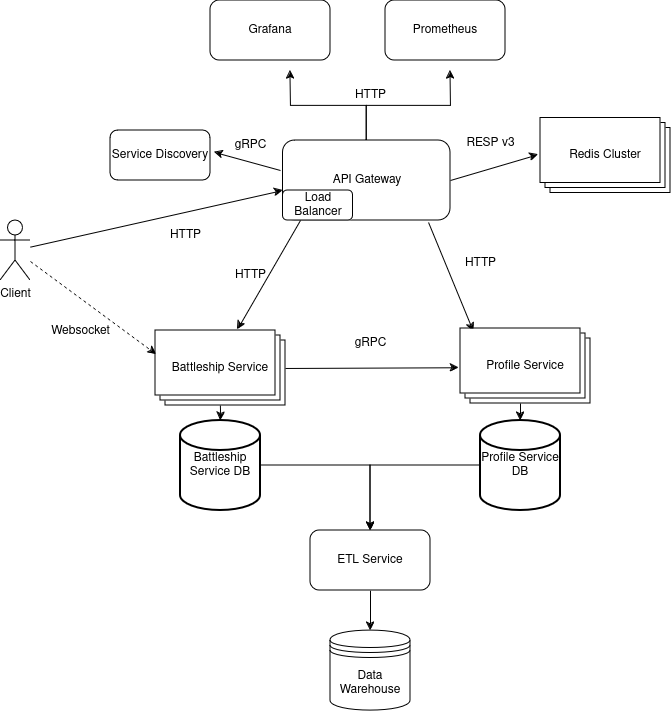

The diagram above was exported from draw.io. Its source (the exported page's mxGraphModel, read from the mxfile embedded in the PNG):
<mxGraphModel dx="1364" dy="795" grid="1" gridSize="10" guides="1" tooltips="1" connect="1" arrows="1" fold="1" page="1" pageScale="1" pageWidth="850" pageHeight="1100" math="0" shadow="0">
  <root>
    <mxCell id="0" />
    <mxCell id="1" parent="0" />
    <mxCell id="-7mntqAr0WRce5k9N7nN-1" value="Client" style="shape=umlActor;verticalLabelPosition=bottom;verticalAlign=top;html=1;outlineConnect=0;" parent="1" vertex="1">
      <mxGeometry x="30" y="360" width="30" height="60" as="geometry" />
    </mxCell>
    <mxCell id="lb49pyWBeCj-5jjFTNzV-26" style="edgeStyle=orthogonalEdgeStyle;rounded=0;orthogonalLoop=1;jettySize=auto;html=1;" edge="1" parent="1" source="-7mntqAr0WRce5k9N7nN-2">
      <mxGeometry relative="1" as="geometry">
        <mxPoint x="320" y="210" as="targetPoint" />
      </mxGeometry>
    </mxCell>
    <mxCell id="lb49pyWBeCj-5jjFTNzV-27" style="edgeStyle=orthogonalEdgeStyle;rounded=0;orthogonalLoop=1;jettySize=auto;html=1;" edge="1" parent="1" source="-7mntqAr0WRce5k9N7nN-2">
      <mxGeometry relative="1" as="geometry">
        <mxPoint x="480" y="210" as="targetPoint" />
      </mxGeometry>
    </mxCell>
    <mxCell id="-7mntqAr0WRce5k9N7nN-2" value="API Gateway" style="rounded=1;whiteSpace=wrap;html=1;" parent="1" vertex="1">
      <mxGeometry x="312.5" y="280" width="167.5" height="80" as="geometry" />
    </mxCell>
    <mxCell id="-7mntqAr0WRce5k9N7nN-3" value="Load Balancer" style="rounded=1;whiteSpace=wrap;html=1;" parent="1" vertex="1">
      <mxGeometry x="312.5" y="330" width="70" height="30" as="geometry" />
    </mxCell>
    <mxCell id="-7mntqAr0WRce5k9N7nN-6" value="Service Discovery" style="rounded=1;whiteSpace=wrap;html=1;" parent="1" vertex="1">
      <mxGeometry x="140" y="270" width="100" height="50" as="geometry" />
    </mxCell>
    <mxCell id="-7mntqAr0WRce5k9N7nN-8" value="gRPC" style="text;html=1;align=center;verticalAlign=middle;resizable=0;points=[];autosize=1;strokeColor=none;fillColor=none;" parent="1" vertex="1">
      <mxGeometry x="250" y="270" width="60" height="30" as="geometry" />
    </mxCell>
    <mxCell id="lb49pyWBeCj-5jjFTNzV-15" value="" style="edgeStyle=orthogonalEdgeStyle;rounded=0;orthogonalLoop=1;jettySize=auto;html=1;" edge="1" parent="1" target="-7mntqAr0WRce5k9N7nN-31">
      <mxGeometry relative="1" as="geometry">
        <mxPoint x="250" y="530" as="sourcePoint" />
      </mxGeometry>
    </mxCell>
    <mxCell id="-7mntqAr0WRce5k9N7nN-19" value="HTTP" style="text;html=1;align=center;verticalAlign=middle;resizable=0;points=[];autosize=1;strokeColor=none;fillColor=none;" parent="1" vertex="1">
      <mxGeometry x="255" y="400" width="50" height="30" as="geometry" />
    </mxCell>
    <mxCell id="-7mntqAr0WRce5k9N7nN-21" value="HTTP" style="text;html=1;align=center;verticalAlign=middle;resizable=0;points=[];autosize=1;strokeColor=none;fillColor=none;" parent="1" vertex="1">
      <mxGeometry x="485" y="388" width="50" height="30" as="geometry" />
    </mxCell>
    <mxCell id="-7mntqAr0WRce5k9N7nN-26" value="" style="endArrow=classic;html=1;rounded=0;entryX=1.039;entryY=0.437;entryDx=0;entryDy=0;entryPerimeter=0;" parent="1" target="-7mntqAr0WRce5k9N7nN-6" edge="1">
      <mxGeometry width="50" height="50" relative="1" as="geometry">
        <mxPoint x="310" y="310" as="sourcePoint" />
        <mxPoint x="305" y="295" as="targetPoint" />
      </mxGeometry>
    </mxCell>
    <mxCell id="-7mntqAr0WRce5k9N7nN-27" value="" style="endArrow=classic;html=1;rounded=0;entryX=-0.036;entryY=0.569;entryDx=0;entryDy=0;entryPerimeter=0;" parent="1" edge="1">
      <mxGeometry width="50" height="50" relative="1" as="geometry">
        <mxPoint x="480" y="320" as="sourcePoint" />
        <mxPoint x="567.8399999999999" y="294.1400000000001" as="targetPoint" />
      </mxGeometry>
    </mxCell>
    <mxCell id="-7mntqAr0WRce5k9N7nN-29" value="gRPC" style="text;html=1;align=center;verticalAlign=middle;resizable=0;points=[];autosize=1;strokeColor=none;fillColor=none;" parent="1" vertex="1">
      <mxGeometry x="370" y="468" width="60" height="30" as="geometry" />
    </mxCell>
    <mxCell id="-7mntqAr0WRce5k9N7nN-30" value="" style="endArrow=classic;html=1;rounded=0;entryX=-0.013;entryY=0.621;entryDx=0;entryDy=0;entryPerimeter=0;" parent="1" edge="1">
      <mxGeometry width="50" height="50" relative="1" as="geometry">
        <mxPoint x="310" y="508" as="sourcePoint" />
        <mxPoint x="488.44000000000005" y="507.26" as="targetPoint" />
      </mxGeometry>
    </mxCell>
    <mxCell id="lb49pyWBeCj-5jjFTNzV-31" style="edgeStyle=orthogonalEdgeStyle;rounded=0;orthogonalLoop=1;jettySize=auto;html=1;entryX=0.5;entryY=0;entryDx=0;entryDy=0;" edge="1" parent="1" source="-7mntqAr0WRce5k9N7nN-31" target="lb49pyWBeCj-5jjFTNzV-29">
      <mxGeometry relative="1" as="geometry" />
    </mxCell>
    <mxCell id="-7mntqAr0WRce5k9N7nN-31" value="Battleship Service DB" style="strokeWidth=2;html=1;shape=mxgraph.flowchart.database;whiteSpace=wrap;" parent="1" vertex="1">
      <mxGeometry x="210" y="560" width="80" height="90" as="geometry" />
    </mxCell>
    <mxCell id="lb49pyWBeCj-5jjFTNzV-32" style="edgeStyle=orthogonalEdgeStyle;rounded=0;orthogonalLoop=1;jettySize=auto;html=1;" edge="1" parent="1" source="-7mntqAr0WRce5k9N7nN-32" target="lb49pyWBeCj-5jjFTNzV-29">
      <mxGeometry relative="1" as="geometry" />
    </mxCell>
    <mxCell id="-7mntqAr0WRce5k9N7nN-32" value="Profile Service DB" style="strokeWidth=2;html=1;shape=mxgraph.flowchart.database;whiteSpace=wrap;" parent="1" vertex="1">
      <mxGeometry x="510" y="560" width="80" height="90" as="geometry" />
    </mxCell>
    <mxCell id="-7mntqAr0WRce5k9N7nN-34" value="" style="endArrow=classic;html=1;rounded=0;entryX=0.5;entryY=0;entryDx=0;entryDy=0;entryPerimeter=0;" parent="1" target="-7mntqAr0WRce5k9N7nN-32" edge="1">
      <mxGeometry width="50" height="50" relative="1" as="geometry">
        <mxPoint x="550" y="530" as="sourcePoint" />
        <mxPoint x="600" y="480" as="targetPoint" />
      </mxGeometry>
    </mxCell>
    <mxCell id="lb49pyWBeCj-5jjFTNzV-3" value="" style="endArrow=classic;html=1;rounded=0;exitX=0.869;exitY=1.025;exitDx=0;exitDy=0;exitPerimeter=0;entryX=0.108;entryY=0.017;entryDx=0;entryDy=0;entryPerimeter=0;" edge="1" parent="1" source="-7mntqAr0WRce5k9N7nN-2">
      <mxGeometry width="50" height="50" relative="1" as="geometry">
        <mxPoint x="470" y="440" as="sourcePoint" />
        <mxPoint x="502.96000000000004" y="471.02" as="targetPoint" />
      </mxGeometry>
    </mxCell>
    <mxCell id="lb49pyWBeCj-5jjFTNzV-4" value="" style="endArrow=classic;html=1;rounded=0;exitX=0.25;exitY=1;exitDx=0;exitDy=0;entryX=0.642;entryY=-0.017;entryDx=0;entryDy=0;entryPerimeter=0;" edge="1" parent="1" source="-7mntqAr0WRce5k9N7nN-3">
      <mxGeometry width="50" height="50" relative="1" as="geometry">
        <mxPoint x="312.5" y="418" as="sourcePoint" />
        <mxPoint x="267.03999999999996" y="468.98" as="targetPoint" />
      </mxGeometry>
    </mxCell>
    <mxCell id="lb49pyWBeCj-5jjFTNzV-6" value="" style="endArrow=classic;html=1;rounded=0;entryX=0;entryY=0;entryDx=0;entryDy=0;" edge="1" parent="1" source="-7mntqAr0WRce5k9N7nN-1" target="-7mntqAr0WRce5k9N7nN-3">
      <mxGeometry width="50" height="50" relative="1" as="geometry">
        <mxPoint x="90" y="393" as="sourcePoint" />
        <mxPoint x="520" y="390" as="targetPoint" />
      </mxGeometry>
    </mxCell>
    <mxCell id="lb49pyWBeCj-5jjFTNzV-10" value="HTTP" style="text;html=1;align=center;verticalAlign=middle;resizable=0;points=[];autosize=1;strokeColor=none;fillColor=none;" vertex="1" parent="1">
      <mxGeometry x="190" y="360" width="50" height="30" as="geometry" />
    </mxCell>
    <mxCell id="lb49pyWBeCj-5jjFTNzV-13" value="" style="endArrow=classic;html=1;rounded=0;entryX=-0.033;entryY=0.4;entryDx=0;entryDy=0;entryPerimeter=0;dashed=1;" edge="1" parent="1" source="-7mntqAr0WRce5k9N7nN-1">
      <mxGeometry width="50" height="50" relative="1" as="geometry">
        <mxPoint x="100" y="440" as="sourcePoint" />
        <mxPoint x="186.03999999999996" y="494" as="targetPoint" />
      </mxGeometry>
    </mxCell>
    <mxCell id="lb49pyWBeCj-5jjFTNzV-14" value="&lt;div&gt;Websocket&lt;/div&gt;&lt;div&gt;&lt;br&gt;&lt;/div&gt;" style="text;html=1;align=center;verticalAlign=middle;resizable=0;points=[];autosize=1;strokeColor=none;fillColor=none;" vertex="1" parent="1">
      <mxGeometry x="70" y="458" width="80" height="40" as="geometry" />
    </mxCell>
    <mxCell id="lb49pyWBeCj-5jjFTNzV-17" value="&lt;div style=&quot;padding-top: 0px; padding-bottom: 0px; margin-bottom: 0px; margin-top: 0px;&quot; align=&quot;center&quot;&gt;Battleship Service&lt;/div&gt;" style="verticalLabelPosition=middle;verticalAlign=middle;html=1;shape=mxgraph.basic.layered_rect;dx=10;outlineConnect=0;whiteSpace=wrap;align=center;labelPosition=center;" vertex="1" parent="1">
      <mxGeometry x="185" y="470" width="130" height="75" as="geometry" />
    </mxCell>
    <mxCell id="lb49pyWBeCj-5jjFTNzV-19" value="Profile Service" style="verticalLabelPosition=middle;verticalAlign=middle;html=1;shape=mxgraph.basic.layered_rect;dx=10;outlineConnect=0;whiteSpace=wrap;align=center;labelPosition=center;" vertex="1" parent="1">
      <mxGeometry x="490" y="468" width="130" height="75" as="geometry" />
    </mxCell>
    <mxCell id="lb49pyWBeCj-5jjFTNzV-20" value="Redis Cluster" style="verticalLabelPosition=middle;verticalAlign=middle;html=1;shape=mxgraph.basic.layered_rect;dx=10;outlineConnect=0;whiteSpace=wrap;align=center;labelPosition=center;" vertex="1" parent="1">
      <mxGeometry x="570" y="257.5" width="130" height="75" as="geometry" />
    </mxCell>
    <mxCell id="lb49pyWBeCj-5jjFTNzV-21" value="&lt;div&gt;RESP v3&lt;/div&gt;" style="text;html=1;align=center;verticalAlign=middle;resizable=0;points=[];autosize=1;strokeColor=none;fillColor=none;" vertex="1" parent="1">
      <mxGeometry x="485" y="268" width="70" height="30" as="geometry" />
    </mxCell>
    <mxCell id="lb49pyWBeCj-5jjFTNzV-24" value="Grafana" style="rounded=1;whiteSpace=wrap;html=1;" vertex="1" parent="1">
      <mxGeometry x="240" y="140" width="120" height="60" as="geometry" />
    </mxCell>
    <mxCell id="lb49pyWBeCj-5jjFTNzV-25" value="Prometheus" style="rounded=1;whiteSpace=wrap;html=1;" vertex="1" parent="1">
      <mxGeometry x="415" y="140" width="120" height="60" as="geometry" />
    </mxCell>
    <mxCell id="lb49pyWBeCj-5jjFTNzV-28" value="HTTP" style="text;html=1;align=center;verticalAlign=middle;resizable=0;points=[];autosize=1;strokeColor=none;fillColor=none;" vertex="1" parent="1">
      <mxGeometry x="375" y="220" width="50" height="30" as="geometry" />
    </mxCell>
    <mxCell id="lb49pyWBeCj-5jjFTNzV-33" style="edgeStyle=orthogonalEdgeStyle;rounded=0;orthogonalLoop=1;jettySize=auto;html=1;entryX=0.5;entryY=0;entryDx=0;entryDy=0;" edge="1" parent="1" source="lb49pyWBeCj-5jjFTNzV-29" target="lb49pyWBeCj-5jjFTNzV-30">
      <mxGeometry relative="1" as="geometry" />
    </mxCell>
    <mxCell id="lb49pyWBeCj-5jjFTNzV-29" value="ETL Service" style="rounded=1;whiteSpace=wrap;html=1;" vertex="1" parent="1">
      <mxGeometry x="340" y="670" width="120" height="60" as="geometry" />
    </mxCell>
    <mxCell id="lb49pyWBeCj-5jjFTNzV-30" value="Data Warehouse" style="shape=datastore;whiteSpace=wrap;html=1;" vertex="1" parent="1">
      <mxGeometry x="360" y="770" width="80" height="80" as="geometry" />
    </mxCell>
  </root>
</mxGraphModel>